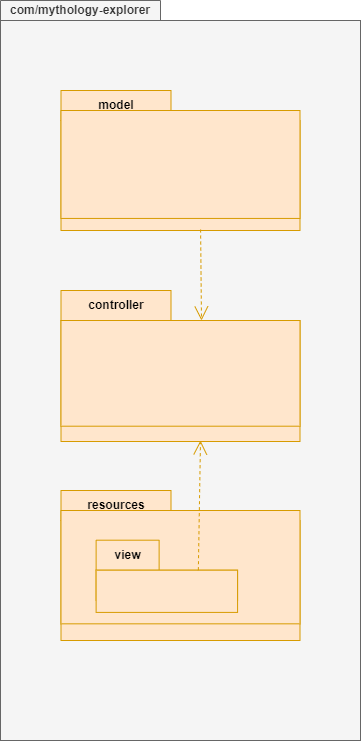

The diagram above was exported from draw.io. Its source (the exported page's mxGraphModel, read from the mxfile embedded in the PNG):
<mxGraphModel dx="744" dy="563" grid="1" gridSize="10" guides="1" tooltips="1" connect="1" arrows="1" fold="1" page="1" pageScale="1" pageWidth="827" pageHeight="1169" math="0" shadow="0">
  <root>
    <mxCell id="0" />
    <mxCell id="1" parent="0" />
    <mxCell id="2" value="com/mythology-explorer" style="shape=folder;fontStyle=1;tabWidth=160;tabHeight=20;tabPosition=left;html=1;boundedLbl=1;labelInHeader=1;container=0;collapsible=0;whiteSpace=wrap;fillColor=#f5f5f5;strokeColor=#666666;fontColor=#333333;" parent="1" vertex="1">
      <mxGeometry x="120" y="180" width="360" height="740" as="geometry" />
    </mxCell>
    <mxCell id="3" value="" style="html=1;resizeWidth=1;resizeHeight=1;part=1;connectable=0;allowArrows=0;deletable=0;whiteSpace=wrap;fillColor=#f5f5f5;strokeColor=#666666;fontColor=#333333;" parent="1" vertex="1">
      <mxGeometry x="120" y="200" width="360" height="720" as="geometry">
        <mxPoint y="20" as="offset" />
      </mxGeometry>
    </mxCell>
    <mxCell id="5" value="model" style="shape=folder;fontStyle=1;tabWidth=110;tabHeight=30;tabPosition=left;html=1;boundedLbl=1;labelInHeader=1;container=1;collapsible=0;whiteSpace=wrap;fillColor=#ffe6cc;strokeColor=#d79b00;" parent="1" vertex="1">
      <mxGeometry x="180.5" y="270" width="239" height="140" as="geometry" />
    </mxCell>
    <mxCell id="6" value="" style="html=1;strokeColor=#d79b00;resizeWidth=1;resizeHeight=1;fillColor=#ffe6cc;part=1;connectable=0;allowArrows=0;deletable=0;whiteSpace=wrap;" parent="5" vertex="1">
      <mxGeometry width="239" height="107.93052109181141" relative="1" as="geometry">
        <mxPoint y="20" as="offset" />
      </mxGeometry>
    </mxCell>
    <mxCell id="7" value="controller" style="shape=folder;fontStyle=1;tabWidth=110;tabHeight=30;tabPosition=left;html=1;boundedLbl=1;labelInHeader=1;container=1;collapsible=0;whiteSpace=wrap;fillColor=#ffe6cc;strokeColor=#d79b00;" parent="1" vertex="1">
      <mxGeometry x="180.5" y="470" width="239" height="151" as="geometry" />
    </mxCell>
    <mxCell id="8" value="" style="html=1;strokeColor=#d79b00;resizeWidth=1;resizeHeight=1;fillColor=#ffe6cc;part=1;connectable=0;allowArrows=0;deletable=0;whiteSpace=wrap;" parent="7" vertex="1">
      <mxGeometry width="239" height="105.7" relative="1" as="geometry">
        <mxPoint y="30" as="offset" />
      </mxGeometry>
    </mxCell>
    <mxCell id="9" value="resources" style="shape=folder;fontStyle=1;tabWidth=110;tabHeight=30;tabPosition=left;html=1;boundedLbl=1;labelInHeader=1;container=1;collapsible=0;whiteSpace=wrap;fillColor=#ffe6cc;strokeColor=#d79b00;" parent="1" vertex="1">
      <mxGeometry x="180.5" y="670" width="239" height="150" as="geometry" />
    </mxCell>
    <mxCell id="10" value="" style="html=1;strokeColor=#d79b00;resizeWidth=1;resizeHeight=1;fillColor=#ffe6cc;part=1;connectable=0;allowArrows=0;deletable=0;whiteSpace=wrap;" parent="9" vertex="1">
      <mxGeometry width="239" height="113.33333333333333" relative="1" as="geometry">
        <mxPoint y="20" as="offset" />
      </mxGeometry>
    </mxCell>
    <mxCell id="11" value="view" style="shape=folder;fontStyle=1;tabWidth=63;tabHeight=30;tabPosition=left;html=1;boundedLbl=1;labelInHeader=1;container=1;collapsible=0;whiteSpace=wrap;fillColor=#ffe6cc;strokeColor=#d79b00;" parent="9" vertex="1">
      <mxGeometry x="35.118367346938776" y="49.69" width="141.44897959183675" height="60.31" as="geometry" />
    </mxCell>
    <mxCell id="12" value="" style="html=1;strokeColor=#d79b00;resizeWidth=1;resizeHeight=1;fillColor=#ffe6cc;part=1;connectable=0;allowArrows=0;deletable=0;whiteSpace=wrap;" parent="11" vertex="1">
      <mxGeometry width="141.44897959183675" height="42.21699999999999" relative="1" as="geometry">
        <mxPoint y="30" as="offset" />
      </mxGeometry>
    </mxCell>
    <mxCell id="16" value="" style="edgeStyle=none;html=1;endArrow=open;endSize=12;dashed=1;verticalAlign=bottom;exitX=0;exitY=0;exitDx=102.22448979591837;exitDy=30;exitPerimeter=0;fillColor=#ffe6cc;strokeColor=#d79b00;" parent="1" source="11" edge="1">
      <mxGeometry width="160" relative="1" as="geometry">
        <mxPoint x="320" y="740" as="sourcePoint" />
        <mxPoint x="320" y="620" as="targetPoint" />
      </mxGeometry>
    </mxCell>
    <mxCell id="17" value="" style="edgeStyle=none;html=1;endArrow=open;endSize=12;dashed=1;verticalAlign=bottom;exitX=0.584;exitY=0.993;exitDx=0;exitDy=0;exitPerimeter=0;fillColor=#ffe6cc;strokeColor=#d79b00;" parent="1" source="5" edge="1">
      <mxGeometry width="160" relative="1" as="geometry">
        <mxPoint x="328" y="760" as="sourcePoint" />
        <mxPoint x="321" y="500" as="targetPoint" />
      </mxGeometry>
    </mxCell>
  </root>
</mxGraphModel>